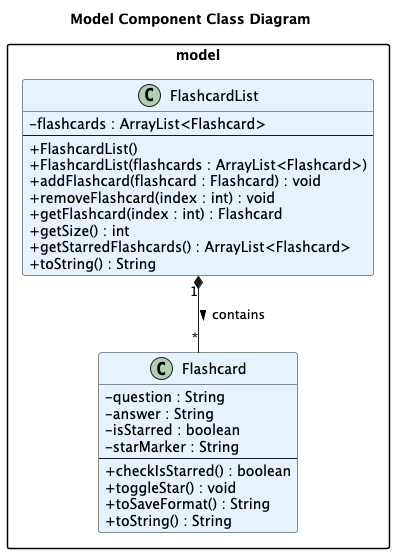

The diagram above was rendered by PlantUML. Its source (embedded in the PNG):
@startuml ModelComponent_ClassDiagram

title Model Component Class Diagram

skinparam classAttributeIconSize 0
skinparam classBackgroundColor #E6F3FF
skinparam packageStyle rectangle
skinparam shadowing false

package "model" {
    class Flashcard {
        - question : String
        - answer : String
        - isStarred : boolean
        - starMarker : String
        --
        + checkIsStarred() : boolean
        + toggleStar() : void
        + toSaveFormat() : String
        + toString() : String
    }

    class FlashcardList {
        - flashcards : ArrayList<Flashcard>
        --
        + FlashcardList()
        + FlashcardList(flashcards : ArrayList<Flashcard>)
        + addFlashcard(flashcard : Flashcard) : void
        + removeFlashcard(index : int) : void
        + getFlashcard(index : int) : Flashcard
        + getSize() : int
        + getStarredFlashcards() : ArrayList<Flashcard>
        + toString() : String
    }

/' Composition relationship '/
FlashcardList "1" *-- "*" Flashcard : contains >

@enduml